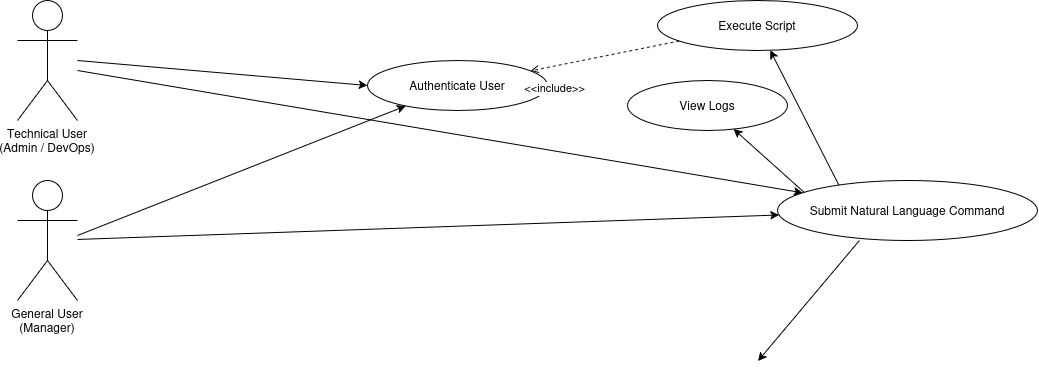

The diagram above was exported from draw.io. Its source (the exported page's mxGraphModel, read from the mxfile embedded in the PNG):
<mxGraphModel dx="891" dy="847" grid="1" gridSize="10" guides="1" tooltips="1" connect="1" arrows="1" fold="1" page="1" pageScale="1" pageWidth="850" pageHeight="1100" math="0" shadow="0">
  <root>
    <mxCell id="0" />
    <mxCell id="1" parent="0" />
    <mxCell id="xXMBeEQAHrTZ9k9JguUF-16" parent="1" style="shape=umlActor;verticalLabelPosition=bottom;verticalAlign=top;" value="Technical User&#10;(Admin / DevOps)" vertex="1">
      <mxGeometry height="120" width="60" x="40" y="180" as="geometry" />
    </mxCell>
    <mxCell id="xXMBeEQAHrTZ9k9JguUF-17" parent="1" style="shape=umlActor;verticalLabelPosition=bottom;verticalAlign=top;" value="General User&#10;(Manager)" vertex="1">
      <mxGeometry height="120" width="60" x="40" y="360" as="geometry" />
    </mxCell>
    <mxCell id="xXMBeEQAHrTZ9k9JguUF-22" edge="1" parent="1" source="xXMBeEQAHrTZ9k9JguUF-17" target="xXMBeEQAHrTZ9k9JguUF-3">
      <mxGeometry relative="1" as="geometry" />
    </mxCell>
    <mxCell id="xXMBeEQAHrTZ9k9JguUF-28" edge="1" parent="1" style="" target="xXMBeEQAHrTZ9k9JguUF-2">
      <mxGeometry relative="1" as="geometry">
        <mxPoint x="100" y="415" as="sourcePoint" />
        <mxPoint x="550" y="300" as="targetPoint" />
      </mxGeometry>
    </mxCell>
    <mxCell id="xXMBeEQAHrTZ9k9JguUF-30" edge="1" parent="1" target="xXMBeEQAHrTZ9k9JguUF-3">
      <mxGeometry relative="1" as="geometry">
        <mxPoint x="100" y="250" as="sourcePoint" />
        <mxPoint x="709" y="194" as="targetPoint" />
      </mxGeometry>
    </mxCell>
    <mxCell id="xXMBeEQAHrTZ9k9JguUF-26" edge="1" parent="1" style="entryX=0;entryY=0.5;entryDx=0;entryDy=0;" target="xXMBeEQAHrTZ9k9JguUF-2">
      <mxGeometry relative="1" as="geometry">
        <mxPoint x="100" y="240" as="sourcePoint" />
        <mxPoint x="1061" y="130" as="targetPoint" />
      </mxGeometry>
    </mxCell>
    <mxCell id="xXMBeEQAHrTZ9k9JguUF-18" edge="1" parent="1" source="xXMBeEQAHrTZ9k9JguUF-3" style="exitX=0.335;exitY=0.917;exitDx=0;exitDy=0;exitPerimeter=0;" target="xXMBeEQAHrTZ9k9JguUF-5">
      <mxGeometry relative="1" as="geometry" />
    </mxCell>
    <mxCell id="xXMBeEQAHrTZ9k9JguUF-21" edge="1" parent="1" source="xXMBeEQAHrTZ9k9JguUF-3" style="exitX=0.296;exitY=0.95;exitDx=0;exitDy=0;exitPerimeter=0;" target="xXMBeEQAHrTZ9k9JguUF-9">
      <mxGeometry relative="1" as="geometry" />
    </mxCell>
    <mxCell id="xXMBeEQAHrTZ9k9JguUF-23" edge="1" parent="1" source="xXMBeEQAHrTZ9k9JguUF-3" style="exitX=0.315;exitY=1;exitDx=0;exitDy=0;exitPerimeter=0;">
      <mxGeometry relative="1" as="geometry">
        <mxPoint x="870" y="430" as="sourcePoint" />
        <mxPoint x="780.4967016277735" y="540.4378368923374" as="targetPoint" />
      </mxGeometry>
    </mxCell>
    <mxCell id="xXMBeEQAHrTZ9k9JguUF-2" parent="1" style="ellipse;whiteSpace=wrap;html=1;" value="Authenticate User" vertex="1">
      <mxGeometry height="50" width="180" x="390" y="240" as="geometry" />
    </mxCell>
    <mxCell id="xXMBeEQAHrTZ9k9JguUF-3" parent="1" style="ellipse;whiteSpace=wrap;html=1;" value="Submit Natural Language Command" vertex="1">
      <mxGeometry height="60" width="260" x="800" y="360" as="geometry" />
    </mxCell>
    <mxCell id="xXMBeEQAHrTZ9k9JguUF-5" parent="1" style="ellipse;whiteSpace=wrap;html=1;" value="Execute Script" vertex="1">
      <mxGeometry height="50" width="200" x="680" y="180" as="geometry" />
    </mxCell>
    <mxCell id="xXMBeEQAHrTZ9k9JguUF-9" parent="1" style="ellipse;whiteSpace=wrap;html=1;" value="View Logs" vertex="1">
      <mxGeometry height="50" width="160" x="650" y="260" as="geometry" />
    </mxCell>
    <mxCell id="xXMBeEQAHrTZ9k9JguUF-13" edge="1" parent="1" source="xXMBeEQAHrTZ9k9JguUF-5" style="dashed=1;endArrow=open;" target="xXMBeEQAHrTZ9k9JguUF-2" value="&lt;&lt;include&gt;&gt;">
      <mxGeometry relative="1" x="0.7117" y="22" as="geometry">
        <mxPoint x="-1" as="offset" />
      </mxGeometry>
    </mxCell>
  </root>
</mxGraphModel>